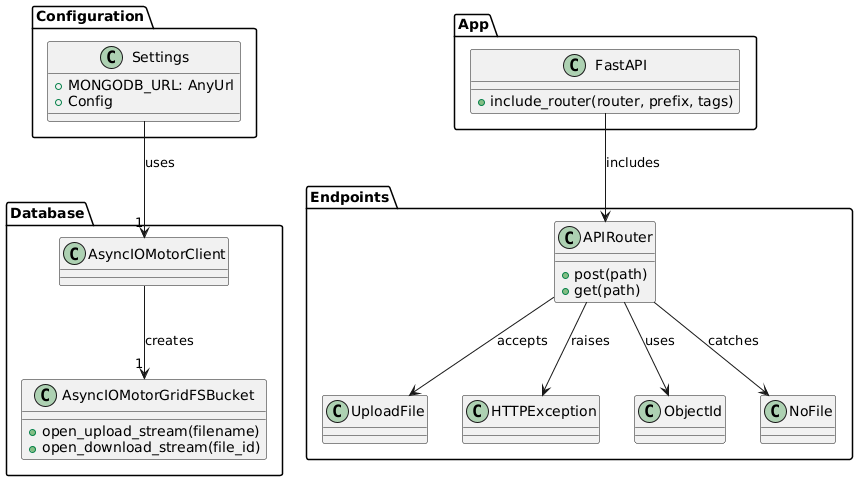

The diagram above was rendered by PlantUML. Its source (embedded in the PNG):
@startuml
package "Configuration" {
    class Settings {
        +MONGODB_URL: AnyUrl
        +Config
    }
}

package "Database" {
    class AsyncIOMotorClient
    class AsyncIOMotorGridFSBucket {
        +open_upload_stream(filename)
        +open_download_stream(file_id)
    }
}

package "Endpoints" {
    class APIRouter {
        +post(path)
        +get(path)
    }

    class UploadFile
    class HTTPException
    class ObjectId
    class NoFile
}

package "App" {
    class FastAPI {
        +include_router(router, prefix, tags)
    }
}

Settings --> "1" AsyncIOMotorClient : uses
AsyncIOMotorClient --> "1" AsyncIOMotorGridFSBucket : creates
APIRouter --> UploadFile : accepts
APIRouter --> HTTPException : raises
APIRouter --> ObjectId : uses
APIRouter --> NoFile : catches
FastAPI --> APIRouter : includes
@enduml